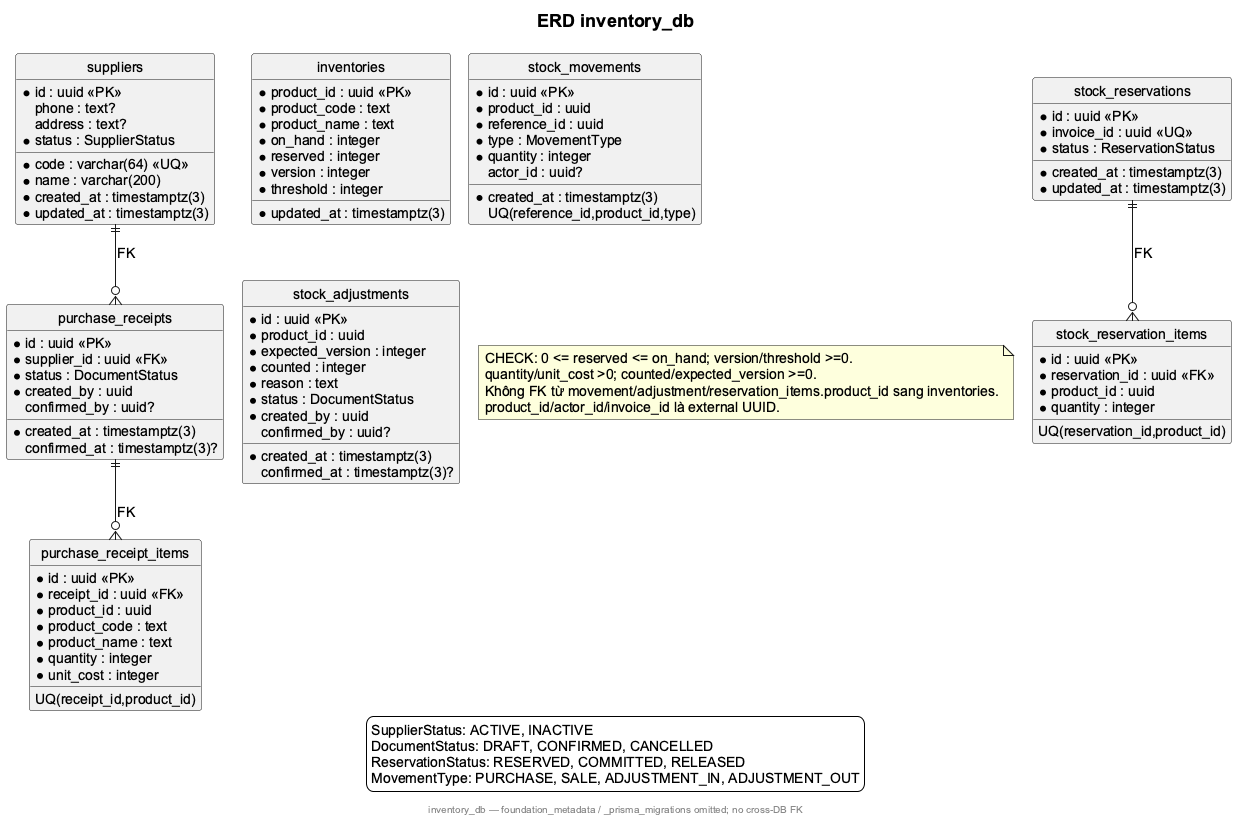

The diagram above was rendered by PlantUML. Its source (embedded in the PNG):
@startuml
!pragma layout smetana
skinparam backgroundColor white
skinparam shadowing false
skinparam defaultFontName Arial
skinparam defaultFontSize 14
skinparam titleFontSize 18
hide circle
skinparam linetype polyline
title ERD inventory_db
entity "suppliers" as Supplier {
 * id : uuid <<PK>>
 * code : varchar(64) <<UQ>>
 * name : varchar(200)
  phone : text?
  address : text?
 * status : SupplierStatus
 * created_at : timestamptz(3)
 * updated_at : timestamptz(3)
}
entity "purchase_receipts" as PurchaseReceipt {
 * id : uuid <<PK>>
 * supplier_id : uuid <<FK>>
 * status : DocumentStatus
 * created_by : uuid
  confirmed_by : uuid?
 * created_at : timestamptz(3)
  confirmed_at : timestamptz(3)?
}
entity "purchase_receipt_items" as PurchaseReceiptItem {
 * id : uuid <<PK>>
 * receipt_id : uuid <<FK>>
 * product_id : uuid
 * product_code : text
 * product_name : text
 * quantity : integer
 * unit_cost : integer
 UQ(receipt_id,product_id)
}
entity "inventories" as Inventory {
 * product_id : uuid <<PK>>
 * product_code : text
 * product_name : text
 * on_hand : integer
 * reserved : integer
 * version : integer
 * threshold : integer
 * updated_at : timestamptz(3)
}
entity "stock_movements" as StockMovement {
 * id : uuid <<PK>>
 * product_id : uuid
 * reference_id : uuid
 * type : MovementType
 * quantity : integer
  actor_id : uuid?
 * created_at : timestamptz(3)
 UQ(reference_id,product_id,type)
}
entity "stock_adjustments" as StockAdjustment {
 * id : uuid <<PK>>
 * product_id : uuid
 * expected_version : integer
 * counted : integer
 * reason : text
 * status : DocumentStatus
 * created_by : uuid
  confirmed_by : uuid?
 * created_at : timestamptz(3)
  confirmed_at : timestamptz(3)?
}
entity "stock_reservations" as StockReservation {
 * id : uuid <<PK>>
 * invoice_id : uuid <<UQ>>
 * status : ReservationStatus
 * created_at : timestamptz(3)
 * updated_at : timestamptz(3)
}
entity "stock_reservation_items" as StockReservationItem {
 * id : uuid <<PK>>
 * reservation_id : uuid <<FK>>
 * product_id : uuid
 * quantity : integer
 UQ(reservation_id,product_id)
}
Supplier ||--o{ PurchaseReceipt : FK
PurchaseReceipt ||--o{ PurchaseReceiptItem : FK
StockReservation ||--o{ StockReservationItem : FK
note "CHECK: 0 <= reserved <= on_hand; version/threshold >=0.\nquantity/unit_cost >0; counted/expected_version >=0.\nKhông FK từ movement/adjustment/reservation_items.product_id sang inventories.\nproduct_id/actor_id/invoice_id là external UUID." as Rules
legend bottom
SupplierStatus: ACTIVE, INACTIVE
DocumentStatus: DRAFT, CONFIRMED, CANCELLED
ReservationStatus: RESERVED, COMMITTED, RELEASED
MovementType: PURCHASE, SALE, ADJUSTMENT_IN, ADJUSTMENT_OUT
endlegend
footer inventory_db — foundation_metadata / _prisma_migrations omitted; no cross-DB FK
@enduml